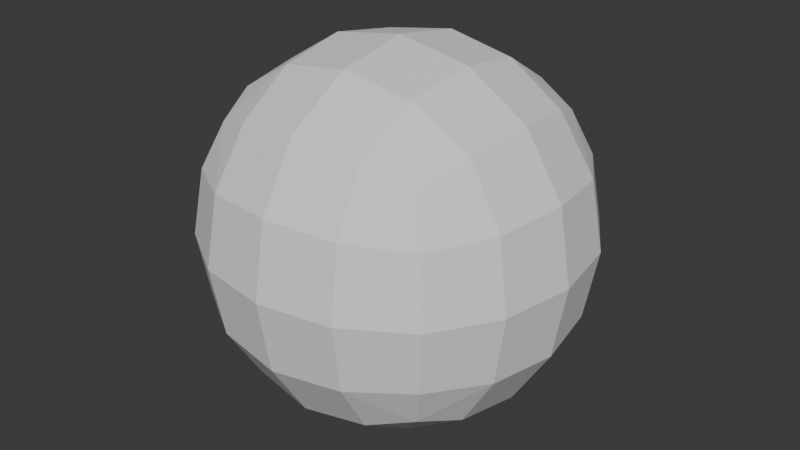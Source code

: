 # Source: Ball.blend  (saved by Blender 5.1.30; exported with 4.5.12 LTS)
import bpy
from mathutils import Matrix  # noqa: F401  (used for matrix-valued properties, if any)

bpy.ops.wm.read_factory_settings(use_empty=True)
scene = bpy.context.scene
scene.name = 'Scene'

# ---- collections
col_collection = bpy.data.collections.new('Collection'); scene.collection.children.link(col_collection)

# ---- materials (node trees are filled in below, after node groups)
mat_material_001 = bpy.data.materials.new('Material.001')
mat_material_002 = bpy.data.materials.new('Material.002')

# ---- material node trees
mat_material_001.use_nodes = True; mat_material_001.node_tree.nodes.clear()
_N = mat_material_001.node_tree.nodes; _L = mat_material_001.node_tree.links
n0 = _N.new('ShaderNodeBsdfPrincipled'); n0.name = 'Principled BSDF'; n0.location = (-200, 100)
n0.inputs[0].default_value = (0.5863, 0.8, 0.007463, 1.0)
n0.inputs[2].default_value = 1.0
n1 = _N.new('ShaderNodeOutputMaterial'); n1.name = 'Material Output'; n1.location = (200, 100)
_L.new(n0.outputs[0], n1.inputs[0])
n1.is_active_output = True
mat_material_002.use_nodes = True; mat_material_002.node_tree.nodes.clear()
_N = mat_material_002.node_tree.nodes; _L = mat_material_002.node_tree.links
n0 = _N.new('ShaderNodeBsdfPrincipled'); n0.name = 'Principled BSDF'; n0.location = (-200, 100)
n0.inputs[2].default_value = 1.0
n1 = _N.new('ShaderNodeOutputMaterial'); n1.name = 'Material Output'; n1.location = (200, 100)
_L.new(n0.outputs[0], n1.inputs[0])
n1.is_active_output = True

# ---- world
world_world = bpy.data.worlds.new('World'); scene.world = world_world
world_world.use_nodes = True; world_world.node_tree.nodes.clear()
_N = world_world.node_tree.nodes; _L = world_world.node_tree.links
n0 = _N.new('ShaderNodeOutputWorld'); n0.name = 'World Output'; n0.location = (200, 100)
n1 = _N.new('ShaderNodeBackground'); n1.name = 'Background'; n1.location = (-200, 100)
n1.inputs[0].default_value = (0.05088, 0.05088, 0.05088, 1.0)
_L.new(n1.outputs[0], n0.inputs[0])
n0.is_active_output = True
world_world.color = (0.05088, 0.05088, 0.05088)
world_world.sun_shadow_jitter_overblur = 0.0

# ---- meshes
me_cube_001 = bpy.data.meshes.new('Cube.001')
me_cube_001.from_pydata([(-1.0, -1.0, -1.0), (-1.0, -1.0, 1.0), (-1.0, 1.0, -1.0), (-1.0, 1.0, 1.0), (1.0, -1.0, -1.0), (1.0, -1.0, 1.0), (1.0, 1.0, -1.0), (1.0, 1.0, 1.0)], [], [(0, 1, 3, 2), (2, 3, 7, 6), (6, 7, 5, 4), (4, 5, 1, 0), (2, 6, 4, 0), (7, 3, 1, 5)])
_uv = me_cube_001.uv_layers.new(name='UVMap')
_uv.uv.foreach_set('vector', [0.25, 8.659e-05, 0.5, 8.659e-05, 0.5, 0.25, 0.25, 0.25, 0.25, 0.25, 0.5, 0.25, 0.5, 0.5, 0.25, 0.5, 0.25, 0.5, 0.5, 0.5, 0.5, 0.75, 0.25, 0.75, 0.25, 0.75, 0.5, 0.75, 0.5, 0.9999, 0.25, 0.9999, 8.659e-05, 0.5, 0.25, 0.5, 0.25, 0.75, 8.659e-05, 0.75, 0.5, 0.5, 0.75, 0.5, 0.75, 0.75, 0.5, 0.75])
me_cube_001.update()
me_icosphere_001 = bpy.data.meshes.new('Icosphere.001')
me_icosphere_001.from_pydata([(0.001842, -0.0006545, -0.09837), (-0.02634, -0.08433, -0.05185), (-0.02634, 0.0849, -0.05387), (0.0244, -0.07996, 0.06987), (0.0244, 0.0814, 0.06849), (0.0, 0.0, 0.1007), (-0.01411, -0.05101, -0.08577), (0.04285, -0.03113, -0.087), (0.02455, -0.07918, -0.06625), (0.04285, 0.03113, -0.087), (-0.01615, 0.05038, -0.08722), (0.02455, 0.07828, -0.06745), (-0.02153, -0.08136, 0.06469), (-0.02153, 0.08241, 0.05904), (0.01637, -0.05038, 0.08706), (0.01637, 0.05038, 0.08706), (-0.02699, -0.0881, -0.03901), (-0.02699, 0.08855, -0.03947), (0.0244, -0.08373, 0.05985), (0.0244, 0.08283, 0.05831), (0.02455, -0.08151, -0.05932), (0.02455, 0.08151, -0.05932), (0.0, -0.09817, 3.084e-05), (-0.05487, -0.08166, 0.0001131), (-0.05487, 0.08151, 0.0001131), (0.0, 0.09537, 3.084e-05), (-0.02541, -0.0842, 0.05155), (-0.02541, 0.08465, 0.04712), (0.0729, -0.05297, -0.05031), (0.0729, 0.05297, -0.05031), (0.08365, -4.33e-10, 0.05312), (0.08209, -7.037e-11, -0.05676), (0.06934, -0.05038, 0.05732), (0.06934, 0.05038, 0.05732), (0.05297, 0.0, 0.08706), (0.0729, -0.05297, -0.04091), (0.0729, 0.05297, -0.04091), (0.09011, 0.0, 0.04097), (0.0864, -1.426e-10, -0.04708), (0.09582, -0.03113, 3.084e-05), (0.09582, 0.03113, 3.084e-05), (0.05922, -0.08166, 3.084e-05), (0.05922, 0.08151, 3.084e-05), (0.06934, -0.05038, 0.04816), (0.06934, 0.05038, 0.04816), (-0.01025, -2.025e-11, -0.1005), (-0.0362, -0.08433, -0.05124), (-0.0966, 1.202e-10, -0.05088), (-0.0362, 0.0849, -0.05325), (-0.07571, -0.05115, 0.05648), (-0.07783, 0.05128, 0.0538), (-0.01008, 0.0, 0.1007), (-0.02786, -0.0501, -0.08609), (-0.06304, -9.676e-11, -0.08635), (-0.07146, -0.04212, -0.06446), (-0.02634, 0.05038, -0.0868), (-0.07137, 0.04455, -0.06139), (-0.03462, -0.08028, 0.06466), (-0.08654, -0.0001495, 0.05752), (-0.03462, 0.08241, 0.05883), (0.006292, -0.05038, 0.08706), (-0.05293, -0.03113, 0.08706), (-0.05293, 0.03113, 0.08706), (0.006292, 0.05038, 0.08706), (-0.03943, -0.0881, -0.03881), (-0.1002, 0.0, -0.04091), (-0.03943, 0.08855, -0.03927), (-0.08358, -0.05297, 0.04021), (-0.08359, 0.05293, 0.04035), (-0.07941, -0.05038, -0.0481), (-0.07941, 0.05038, -0.0481), (-0.1055, -0.03093, 3.084e-05), (-0.06852, -0.08166, 3.084e-05), (-0.06852, 0.08151, 3.084e-05), (-0.1059, 0.03113, 3.084e-05), (-0.03828, -0.0842, 0.05295), (-0.09488, -0.0001495, 0.04312), (-0.03828, 0.08465, 0.04851)], [], [(0, 7, 6), (0, 10, 9), (4, 13, 15), (12, 3, 14), (9, 10, 11), (10, 2, 11), (6, 8, 1), (6, 7, 8), (16, 20, 22), (16, 22, 23), (17, 24, 25), (25, 27, 19), (25, 24, 27), (23, 22, 26), (22, 18, 26), (21, 17, 25), (28, 7, 31), (3, 32, 14), (30, 33, 34), (34, 15, 5), (34, 33, 15), (33, 4, 15), (14, 34, 5), (14, 32, 34), (32, 30, 34), (9, 11, 29), (31, 9, 29), (31, 7, 9), (7, 0, 9), (7, 28, 8), (35, 38, 39), (36, 21, 42), (35, 39, 41), (36, 42, 40), (40, 44, 37), (40, 42, 44), (42, 19, 44), (41, 43, 18), (41, 39, 43), (39, 37, 43), (42, 25, 19), (42, 21, 25), (22, 41, 18), (22, 20, 41), (20, 35, 41), (39, 40, 37), (39, 38, 40), (38, 36, 40), (45, 52, 53), (45, 53, 55), (49, 57, 61), (50, 58, 62), (63, 62, 51), (63, 59, 62), (59, 50, 62), (62, 61, 51), (62, 58, 61), (58, 49, 61), (61, 60, 51), (61, 57, 60), (55, 56, 48), (55, 53, 56), (53, 47, 56), (53, 54, 47), (53, 52, 54), (52, 46, 54), (65, 69, 71), (66, 70, 73), (65, 71, 74), (73, 68, 77), (74, 76, 68), (74, 71, 76), (71, 67, 76), (72, 75, 67), (73, 74, 68), (73, 70, 74), (70, 65, 74), (71, 72, 67), (71, 69, 72), (69, 64, 72), (48, 56, 70, 66), (56, 47, 65, 70), (47, 54, 69, 65), (54, 46, 64, 69), (59, 77, 68, 50), (50, 68, 76, 58), (58, 76, 67, 49), (49, 67, 75, 57), (6, 1, 46, 52), (0, 6, 52, 45), (0, 45, 55, 10), (10, 55, 48, 2), (13, 59, 63, 15), (15, 63, 51, 5), (14, 5, 51, 60), (12, 14, 60, 57), (11, 2, 17, 21), (1, 8, 20, 16), (12, 26, 18, 3), (4, 19, 27, 13), (28, 31, 38, 35), (31, 29, 36, 38), (29, 11, 21, 36), (8, 28, 35, 20), (3, 18, 43, 32), (32, 43, 37, 30), (30, 37, 44, 33), (33, 44, 19, 4), (26, 12, 57, 75), (26, 75, 72, 23), (23, 72, 64, 16), (16, 64, 46, 1), (17, 2, 48, 66), (17, 66, 73, 24), (24, 73, 77, 27), (27, 77, 59, 13)])
me_icosphere_001.polygons.foreach_set('material_index', [0, 0, 0, 0, 0, 0, 0, 0, 0, 0, 0, 0, 0, 0, 0, 0, 0, 0, 0, 0, 0, 0, 0, 0, 0, 0, 0, 0, 0, 0, 0, 0, 0, 0, 0, 0, 0, 0, 0, 0, 0, 0, 0, 0, 0, 0, 0, 0, 0, 0, 0, 0, 0, 0, 0, 0, 0, 0, 0, 0, 0, 0, 0, 0, 0, 0, 0, 0, 0, 0, 0, 0, 0, 0, 0, 0, 0, 0, 0, 0, 0, 0, 0, 0, 0, 0, 0, 0, 0, 0, 0, 0, 0, 0, 0, 0, 1, 1, 1, 1, 1, 1, 1, 1, 1, 1, 1, 1, 1, 1, 1, 1, 1, 1, 1, 1])
_uv = me_icosphere_001.uv_layers.new(name='UVMap')
_uv.uv.foreach_set('vector', [0.4784, 7.689e-05, 0.5912, 0.237, 0.45, 0.1211, 0.5912, 0.7098, 0.4783, 0.6681, 0.5607, 0.5679, 0.4723, 0.6447, 0.5646, 0.6012, 0.5878, 0.9999, 0.3722, 0.3363, 0.3023, 0.4107, 9.758e-05, 0.1911, 0.4175, 0.5239, 0.4451, 0.5144, 0.4404, 0.5467, 0.4451, 0.5144, 0.4691, 0.5318, 0.4404, 0.5467, 0.4179, 0.4766, 0.3858, 0.4713, 0.4087, 0.4485, 0.4179, 0.4766, 0.4007, 0.5003, 0.3858, 0.4713, 0.4087, 0.4485, 0.3858, 0.4713, 0.3728, 0.4274, 0.4087, 0.4485, 0.3728, 0.4274, 0.4254, 0.4103, 0.4691, 0.5318, 0.5107, 0.5278, 0.4781, 0.5726, 0.4781, 0.5726, 0.5646, 0.6012, 0.4723, 0.6447, 0.4781, 0.5726, 0.5107, 0.5278, 0.5646, 0.6012, 0.4254, 0.4103, 0.3728, 0.4274, 0.3722, 0.3363, 0.3728, 0.4274, 0.3023, 0.4107, 0.3722, 0.3363, 0.4404, 0.5467, 0.4691, 0.5318, 0.4781, 0.5726, 0.3712, 0.5002, 0.4007, 0.5003, 0.3857, 0.529, 0.3023, 0.4107, 0.2532, 0.5001, 9.758e-05, 0.1911, 0.3023, 0.5895, 0.3722, 0.6638, 9.753e-05, 0.8091, 0.1582, 0.4445, 0.09837, 0.5408, 0.03385, 0.4345, 9.753e-05, 0.8091, 0.3722, 0.6638, 0.5878, 0.9999, 0.3722, 0.6638, 0.4723, 0.6447, 0.5878, 0.9999, 0.1283, 0.36, 0.1582, 0.4445, 0.03385, 0.4345, 9.758e-05, 0.1911, 0.2532, 0.5001, 9.753e-05, 0.8091, 0.2532, 0.5001, 0.3023, 0.5895, 9.753e-05, 0.8091, 0.4175, 0.5239, 0.4404, 0.5467, 0.4085, 0.5517, 0.3857, 0.529, 0.4175, 0.5239, 0.4085, 0.5517, 0.3857, 0.529, 0.4007, 0.5003, 0.4175, 0.5239, 0.5912, 0.237, 0.5912, 0.7098, 0.5607, 0.5679, 0.4007, 0.5003, 0.3712, 0.5002, 0.3858, 0.4713, 0.3712, 0.5002, 0.3857, 0.529, 0.34, 0.5278, 0.4085, 0.5517, 0.4404, 0.5467, 0.4252, 0.5899, 0.3712, 0.5002, 0.34, 0.5278, 0.34, 0.4725, 0.4085, 0.5517, 0.4252, 0.5899, 0.3726, 0.5728, 0.3726, 0.5728, 0.3722, 0.6638, 0.3023, 0.5895, 0.3726, 0.5728, 0.4252, 0.5899, 0.3722, 0.6638, 0.4252, 0.5899, 0.4723, 0.6447, 0.3722, 0.6638, 0.34, 0.4725, 0.2532, 0.5001, 0.3023, 0.4107, 0.34, 0.4725, 0.34, 0.5278, 0.2532, 0.5001, 0.34, 0.5278, 0.3023, 0.5895, 0.2532, 0.5001, 0.4252, 0.5899, 0.4781, 0.5726, 0.4723, 0.6447, 0.4252, 0.5899, 0.4404, 0.5467, 0.4781, 0.5726, 0.3728, 0.4274, 0.34, 0.4725, 0.3023, 0.4107, 0.3728, 0.4274, 0.3858, 0.4713, 0.34, 0.4725, 0.3858, 0.4713, 0.3712, 0.5002, 0.34, 0.4725, 0.34, 0.5278, 0.3726, 0.5728, 0.3023, 0.5895, 0.34, 0.5278, 0.3857, 0.529, 0.3726, 0.5728, 0.3857, 0.529, 0.4085, 0.5517, 0.3726, 0.5728, 0.4784, 7.689e-05, 0.45, 0.1211, 0.3633, 0.04808, 0.5912, 0.7098, 0.4761, 0.7578, 0.4783, 0.6681, 0.4724, 0.3554, 0.3722, 0.3363, 0.5878, 9.743e-05, 0.5775, 0.5, 0.5647, 0.3988, 0.9509, 0.5001, 0.09837, 0.5408, 7.688e-05, 0.6948, 0.03385, 0.4345, 0.5878, 0.9999, 0.5646, 0.6012, 0.9509, 0.5001, 0.5646, 0.6012, 0.5775, 0.5, 0.9509, 0.5001, 7.688e-05, 0.6948, 0.01891, 0.2902, 0.03385, 0.4345, 0.9509, 0.5001, 0.5647, 0.3988, 0.5878, 9.743e-05, 0.5647, 0.3988, 0.4724, 0.3554, 0.5878, 9.743e-05, 0.01891, 0.2902, 0.1283, 0.36, 0.03385, 0.4345, 0.5878, 9.743e-05, 0.3722, 0.3363, 9.758e-05, 0.1911, 0.4451, 0.5144, 0.4743, 0.4999, 0.4691, 0.5318, 0.4451, 0.5144, 0.4456, 0.4852, 0.4743, 0.4999, 0.4456, 0.4852, 0.4693, 0.4681, 0.4743, 0.4999, 0.4456, 0.4852, 0.4407, 0.4534, 0.4693, 0.4681, 0.4456, 0.4852, 0.4179, 0.4766, 0.4407, 0.4534, 0.4179, 0.4766, 0.4087, 0.4485, 0.4407, 0.4534, 0.4693, 0.4681, 0.4407, 0.4534, 0.4783, 0.4274, 0.4691, 0.5318, 0.4743, 0.4999, 0.5107, 0.5278, 0.4693, 0.4681, 0.4783, 0.4274, 0.5107, 0.4721, 0.5107, 0.5278, 0.5775, 0.5, 0.5646, 0.6012, 0.5107, 0.4721, 0.5647, 0.3988, 0.5775, 0.5, 0.5107, 0.4721, 0.4783, 0.4274, 0.5647, 0.3988, 0.4783, 0.4274, 0.4724, 0.3554, 0.5647, 0.3988, 0.4254, 0.4103, 0.3722, 0.3363, 0.4724, 0.3554, 0.5107, 0.5278, 0.5107, 0.4721, 0.5775, 0.5, 0.5107, 0.5278, 0.4743, 0.4999, 0.5107, 0.4721, 0.4743, 0.4999, 0.4693, 0.4681, 0.5107, 0.4721, 0.4783, 0.4274, 0.4254, 0.4103, 0.4724, 0.3554, 0.4783, 0.4274, 0.4407, 0.4534, 0.4254, 0.4103, 0.4407, 0.4534, 0.4087, 0.4485, 0.4254, 0.4103, 0.4691, 0.5318, 0.4743, 0.4999, 0.4743, 0.4999, 0.4691, 0.5318, 0.4743, 0.4999, 0.4693, 0.4681, 0.4693, 0.4681, 0.4743, 0.4999, 0.4693, 0.4681, 0.4407, 0.4534, 0.4407, 0.4534, 0.4693, 0.4681, 0.4407, 0.4534, 0.4087, 0.4485, 0.4087, 0.4485, 0.4407, 0.4534, 0.5646, 0.6012, 0.5646, 0.6012, 0.5775, 0.5, 0.5775, 0.5, 0.5775, 0.5, 0.5775, 0.5, 0.5647, 0.3988, 0.5647, 0.3988, 0.5647, 0.3988, 0.5647, 0.3988, 0.4724, 0.3554, 0.4724, 0.3554, 0.4724, 0.3554, 0.4724, 0.3554, 0.3722, 0.3363, 0.3722, 0.3363, 0.4179, 0.4766, 0.4087, 0.4485, 0.4087, 0.4485, 0.4179, 0.4766, 0.4784, 7.689e-05, 0.4179, 0.4766, 0.45, 0.1211, 0.4784, 7.689e-05, 0.4784, 7.689e-05, 0.4784, 7.689e-05, 0.4783, 0.6681, 0.4783, 0.6681, 0.4783, 0.6681, 0.4783, 0.6681, 0.4691, 0.5318, 0.4691, 0.5318, 0.5646, 0.6012, 0.5646, 0.6012, 0.5878, 0.9999, 0.5878, 0.9999, 0.5878, 0.9999, 0.5878, 0.9999, 0.03385, 0.4345, 0.03385, 0.4345, 0.1283, 0.36, 0.03385, 0.4345, 0.03385, 0.4345, 0.1283, 0.36, 0.3722, 0.3363, 0.1283, 0.36, 9.758e-05, 0.1911, 0.3722, 0.3363, 0.4404, 0.5467, 0.4691, 0.5318, 0.4691, 0.5318, 0.4404, 0.5467, 0.4087, 0.4485, 0.3858, 0.4713, 0.3858, 0.4713, 0.4087, 0.4485, 0.3722, 0.3363, 0.3722, 0.3363, 0.3023, 0.4107, 0.3023, 0.4107, 0.4723, 0.6447, 0.4723, 0.6447, 0.5646, 0.6012, 0.5646, 0.6012, 0.3712, 0.5002, 0.3857, 0.529, 0.3857, 0.529, 0.3712, 0.5002, 0.3857, 0.529, 0.4085, 0.5517, 0.4085, 0.5517, 0.3857, 0.529, 0.4085, 0.5517, 0.4404, 0.5467, 0.4404, 0.5467, 0.4085, 0.5517, 0.3858, 0.4713, 0.3712, 0.5002, 0.3712, 0.5002, 0.3858, 0.4713, 0.3023, 0.4107, 0.3023, 0.4107, 0.2532, 0.5001, 0.2532, 0.5001, 0.2532, 0.5001, 0.2532, 0.5001, 0.3023, 0.5895, 0.3023, 0.5895, 0.3023, 0.5895, 0.3023, 0.5895, 0.3722, 0.6638, 0.3722, 0.6638, 0.3722, 0.6638, 0.3722, 0.6638, 0.4723, 0.6447, 0.4723, 0.6447, 0.3722, 0.3363, 0.3722, 0.3363, 0.3722, 0.3363, 0.3722, 0.3363, 0.3722, 0.3363, 0.3722, 0.3363, 0.4254, 0.4103, 0.4254, 0.4103, 0.4254, 0.4103, 0.4254, 0.4103, 0.4087, 0.4485, 0.4087, 0.4485, 0.4087, 0.4485, 0.4087, 0.4485, 0.4087, 0.4485, 0.4087, 0.4485, 0.4691, 0.5318, 0.4691, 0.5318, 0.4691, 0.5318, 0.4691, 0.5318, 0.4691, 0.5318, 0.4691, 0.5318, 0.5107, 0.5278, 0.5107, 0.5278, 0.5107, 0.5278, 0.5107, 0.5278, 0.5646, 0.6012, 0.5646, 0.6012, 0.5646, 0.6012, 0.5646, 0.6012, 0.5646, 0.6012, 0.5646, 0.6012])
me_icosphere_001.materials.append(mat_material_001)
me_icosphere_001.materials.append(mat_material_002)
me_icosphere_001.update()
me_icosphere_004 = bpy.data.meshes.new('Icosphere.004')
me_icosphere_004.from_pydata([(0.001842, -0.0006545, -0.09837), (-0.02634, -0.08433, -0.05185), (-0.02634, 0.0849, -0.05387), (0.0244, -0.07996, 0.06987), (0.0244, 0.0814, 0.06849), (0.0, 0.0, 0.1007), (-0.01411, -0.05101, -0.08577), (0.04285, -0.03113, -0.087), (0.02455, -0.07918, -0.06625), (0.04285, 0.03113, -0.087), (-0.01615, 0.05038, -0.08722), (0.02455, 0.07828, -0.06745), (-0.02153, -0.08136, 0.06469), (-0.02153, 0.08241, 0.05904), (0.01637, -0.05038, 0.08706), (0.01637, 0.05038, 0.08706), (-0.02699, -0.0881, -0.03901), (-0.02699, 0.08855, -0.03947), (0.0244, -0.08373, 0.05985), (0.0244, 0.08283, 0.05831), (0.02455, -0.08151, -0.05932), (0.02455, 0.08151, -0.05932), (0.0, -0.09817, 3.084e-05), (-0.05487, -0.08166, 0.0001131), (-0.05487, 0.08151, 0.0001131), (0.0, 0.09537, 3.084e-05), (-0.02541, -0.0842, 0.05155), (-0.02541, 0.08465, 0.04712), (0.0729, -0.05297, -0.05031), (0.0729, 0.05297, -0.05031), (0.08365, -4.33e-10, 0.05312), (0.08209, -7.037e-11, -0.05676), (0.06934, -0.05038, 0.05732), (0.06934, 0.05038, 0.05732), (0.05297, 0.0, 0.08706), (0.0729, -0.05297, -0.04091), (0.0729, 0.05297, -0.04091), (0.09011, 0.0, 0.04097), (0.0864, -1.426e-10, -0.04708), (0.09582, -0.03113, 3.084e-05), (0.09582, 0.03113, 3.084e-05), (0.05922, -0.08166, 3.084e-05), (0.05922, 0.08151, 3.084e-05), (0.06934, -0.05038, 0.04816), (0.06934, 0.05038, 0.04816), (-0.01025, -2.025e-11, -0.1005), (-0.0362, -0.08433, -0.05124), (-0.0966, 1.202e-10, -0.05088), (-0.0362, 0.0849, -0.05325), (-0.07571, -0.05115, 0.05648), (-0.07783, 0.05128, 0.0538), (-0.01008, 0.0, 0.1007), (-0.02786, -0.0501, -0.08609), (-0.06304, -9.676e-11, -0.08635), (-0.07146, -0.04212, -0.06446), (-0.02634, 0.05038, -0.0868), (-0.07137, 0.04455, -0.06139), (-0.03462, -0.08028, 0.06466), (-0.08654, -0.0001495, 0.05752), (-0.03462, 0.08241, 0.05883), (0.006292, -0.05038, 0.08706), (-0.05293, -0.03113, 0.08706), (-0.05293, 0.03113, 0.08706), (0.006292, 0.05038, 0.08706), (-0.03943, -0.0881, -0.03881), (-0.1002, 0.0, -0.04091), (-0.03943, 0.08855, -0.03927), (-0.08358, -0.05297, 0.04021), (-0.08359, 0.05293, 0.04035), (-0.07941, -0.05038, -0.0481), (-0.07941, 0.05038, -0.0481), (-0.1055, -0.03093, 3.084e-05), (-0.06852, -0.08166, 3.084e-05), (-0.06852, 0.08151, 3.084e-05), (-0.1059, 0.03113, 3.084e-05), (-0.03828, -0.0842, 0.05295), (-0.09488, -0.0001495, 0.04312), (-0.03828, 0.08465, 0.04851)], [], [(0, 7, 6), (0, 10, 9), (4, 13, 15), (12, 3, 14), (9, 10, 11), (10, 2, 11), (6, 8, 1), (6, 7, 8), (16, 20, 22), (16, 22, 23), (17, 24, 25), (25, 27, 19), (25, 24, 27), (23, 22, 26), (22, 18, 26), (21, 17, 25), (28, 7, 31), (3, 32, 14), (30, 33, 34), (34, 15, 5), (34, 33, 15), (33, 4, 15), (14, 34, 5), (14, 32, 34), (32, 30, 34), (9, 11, 29), (31, 9, 29), (31, 7, 9), (7, 0, 9), (7, 28, 8), (35, 38, 39), (36, 21, 42), (35, 39, 41), (36, 42, 40), (40, 44, 37), (40, 42, 44), (42, 19, 44), (41, 43, 18), (41, 39, 43), (39, 37, 43), (42, 25, 19), (42, 21, 25), (22, 41, 18), (22, 20, 41), (20, 35, 41), (39, 40, 37), (39, 38, 40), (38, 36, 40), (45, 52, 53), (45, 53, 55), (49, 57, 61), (50, 58, 62), (63, 62, 51), (63, 59, 62), (59, 50, 62), (62, 61, 51), (62, 58, 61), (58, 49, 61), (61, 60, 51), (61, 57, 60), (55, 56, 48), (55, 53, 56), (53, 47, 56), (53, 54, 47), (53, 52, 54), (52, 46, 54), (65, 69, 71), (66, 70, 73), (65, 71, 74), (73, 68, 77), (74, 76, 68), (74, 71, 76), (71, 67, 76), (72, 75, 67), (73, 74, 68), (73, 70, 74), (70, 65, 74), (71, 72, 67), (71, 69, 72), (69, 64, 72), (48, 56, 70, 66), (56, 47, 65, 70), (47, 54, 69, 65), (54, 46, 64, 69), (59, 77, 68, 50), (50, 68, 76, 58), (58, 76, 67, 49), (49, 67, 75, 57), (6, 1, 46, 52), (0, 6, 52, 45), (0, 45, 55, 10), (10, 55, 48, 2), (13, 59, 63, 15), (15, 63, 51, 5), (14, 5, 51, 60), (12, 14, 60, 57), (11, 2, 17, 21), (1, 8, 20, 16), (12, 26, 18, 3), (4, 19, 27, 13), (28, 31, 38, 35), (31, 29, 36, 38), (29, 11, 21, 36), (8, 28, 35, 20), (3, 18, 43, 32), (32, 43, 37, 30), (30, 37, 44, 33), (33, 44, 19, 4), (26, 12, 57, 75), (26, 75, 72, 23), (23, 72, 64, 16), (16, 64, 46, 1), (17, 2, 48, 66), (17, 66, 73, 24), (24, 73, 77, 27), (27, 77, 59, 13)])
me_icosphere_004.polygons.foreach_set('use_smooth', [True] * 116)
me_icosphere_004.polygons.foreach_set('material_index', [0, 0, 0, 0, 0, 0, 0, 0, 0, 0, 0, 0, 0, 0, 0, 0, 0, 0, 0, 0, 0, 0, 0, 0, 0, 0, 0, 0, 0, 0, 0, 0, 0, 0, 0, 0, 0, 0, 0, 0, 0, 0, 0, 0, 0, 0, 0, 0, 0, 0, 0, 0, 0, 0, 0, 0, 0, 0, 0, 0, 0, 0, 0, 0, 0, 0, 0, 0, 0, 0, 0, 0, 0, 0, 0, 0, 0, 0, 0, 0, 0, 0, 0, 0, 0, 0, 0, 0, 0, 0, 0, 0, 0, 0, 0, 0, 1, 1, 1, 1, 1, 1, 1, 1, 1, 1, 1, 1, 1, 1, 1, 1, 1, 1, 1, 1])
_uv = me_icosphere_004.uv_layers.new(name='UVMap')
_uv.uv.foreach_set('vector', [0.4784, 7.689e-05, 0.5912, 0.237, 0.45, 0.1211, 0.5912, 0.7098, 0.4783, 0.6681, 0.5607, 0.5679, 0.4723, 0.6447, 0.5646, 0.6012, 0.5878, 0.9999, 0.3722, 0.3363, 0.3023, 0.4107, 9.758e-05, 0.1911, 0.4175, 0.5239, 0.4451, 0.5144, 0.4404, 0.5467, 0.4451, 0.5144, 0.4691, 0.5318, 0.4404, 0.5467, 0.4179, 0.4766, 0.3858, 0.4713, 0.4087, 0.4485, 0.4179, 0.4766, 0.4007, 0.5003, 0.3858, 0.4713, 0.4087, 0.4485, 0.3858, 0.4713, 0.3728, 0.4274, 0.4087, 0.4485, 0.3728, 0.4274, 0.4254, 0.4103, 0.4691, 0.5318, 0.5107, 0.5278, 0.4781, 0.5726, 0.4781, 0.5726, 0.5646, 0.6012, 0.4723, 0.6447, 0.4781, 0.5726, 0.5107, 0.5278, 0.5646, 0.6012, 0.4254, 0.4103, 0.3728, 0.4274, 0.3722, 0.3363, 0.3728, 0.4274, 0.3023, 0.4107, 0.3722, 0.3363, 0.4404, 0.5467, 0.4691, 0.5318, 0.4781, 0.5726, 0.3712, 0.5002, 0.4007, 0.5003, 0.3857, 0.529, 0.3023, 0.4107, 0.2532, 0.5001, 9.758e-05, 0.1911, 0.3023, 0.5895, 0.3722, 0.6638, 9.753e-05, 0.8091, 0.1582, 0.4445, 0.09837, 0.5408, 0.03385, 0.4345, 9.753e-05, 0.8091, 0.3722, 0.6638, 0.5878, 0.9999, 0.3722, 0.6638, 0.4723, 0.6447, 0.5878, 0.9999, 0.1283, 0.36, 0.1582, 0.4445, 0.03385, 0.4345, 9.758e-05, 0.1911, 0.2532, 0.5001, 9.753e-05, 0.8091, 0.2532, 0.5001, 0.3023, 0.5895, 9.753e-05, 0.8091, 0.4175, 0.5239, 0.4404, 0.5467, 0.4085, 0.5517, 0.3857, 0.529, 0.4175, 0.5239, 0.4085, 0.5517, 0.3857, 0.529, 0.4007, 0.5003, 0.4175, 0.5239, 0.5912, 0.237, 0.5912, 0.7098, 0.5607, 0.5679, 0.4007, 0.5003, 0.3712, 0.5002, 0.3858, 0.4713, 0.3712, 0.5002, 0.3857, 0.529, 0.34, 0.5278, 0.4085, 0.5517, 0.4404, 0.5467, 0.4252, 0.5899, 0.3712, 0.5002, 0.34, 0.5278, 0.34, 0.4725, 0.4085, 0.5517, 0.4252, 0.5899, 0.3726, 0.5728, 0.3726, 0.5728, 0.3722, 0.6638, 0.3023, 0.5895, 0.3726, 0.5728, 0.4252, 0.5899, 0.3722, 0.6638, 0.4252, 0.5899, 0.4723, 0.6447, 0.3722, 0.6638, 0.34, 0.4725, 0.2532, 0.5001, 0.3023, 0.4107, 0.34, 0.4725, 0.34, 0.5278, 0.2532, 0.5001, 0.34, 0.5278, 0.3023, 0.5895, 0.2532, 0.5001, 0.4252, 0.5899, 0.4781, 0.5726, 0.4723, 0.6447, 0.4252, 0.5899, 0.4404, 0.5467, 0.4781, 0.5726, 0.3728, 0.4274, 0.34, 0.4725, 0.3023, 0.4107, 0.3728, 0.4274, 0.3858, 0.4713, 0.34, 0.4725, 0.3858, 0.4713, 0.3712, 0.5002, 0.34, 0.4725, 0.34, 0.5278, 0.3726, 0.5728, 0.3023, 0.5895, 0.34, 0.5278, 0.3857, 0.529, 0.3726, 0.5728, 0.3857, 0.529, 0.4085, 0.5517, 0.3726, 0.5728, 0.4784, 7.689e-05, 0.45, 0.1211, 0.3633, 0.04808, 0.5912, 0.7098, 0.4761, 0.7578, 0.4783, 0.6681, 0.4724, 0.3554, 0.3722, 0.3363, 0.5878, 9.743e-05, 0.5775, 0.5, 0.5647, 0.3988, 0.9509, 0.5001, 0.09837, 0.5408, 7.688e-05, 0.6948, 0.03385, 0.4345, 0.5878, 0.9999, 0.5646, 0.6012, 0.9509, 0.5001, 0.5646, 0.6012, 0.5775, 0.5, 0.9509, 0.5001, 7.688e-05, 0.6948, 0.01891, 0.2902, 0.03385, 0.4345, 0.9509, 0.5001, 0.5647, 0.3988, 0.5878, 9.743e-05, 0.5647, 0.3988, 0.4724, 0.3554, 0.5878, 9.743e-05, 0.01891, 0.2902, 0.1283, 0.36, 0.03385, 0.4345, 0.5878, 9.743e-05, 0.3722, 0.3363, 9.758e-05, 0.1911, 0.4451, 0.5144, 0.4743, 0.4999, 0.4691, 0.5318, 0.4451, 0.5144, 0.4456, 0.4852, 0.4743, 0.4999, 0.4456, 0.4852, 0.4693, 0.4681, 0.4743, 0.4999, 0.4456, 0.4852, 0.4407, 0.4534, 0.4693, 0.4681, 0.4456, 0.4852, 0.4179, 0.4766, 0.4407, 0.4534, 0.4179, 0.4766, 0.4087, 0.4485, 0.4407, 0.4534, 0.4693, 0.4681, 0.4407, 0.4534, 0.4783, 0.4274, 0.4691, 0.5318, 0.4743, 0.4999, 0.5107, 0.5278, 0.4693, 0.4681, 0.4783, 0.4274, 0.5107, 0.4721, 0.5107, 0.5278, 0.5775, 0.5, 0.5646, 0.6012, 0.5107, 0.4721, 0.5647, 0.3988, 0.5775, 0.5, 0.5107, 0.4721, 0.4783, 0.4274, 0.5647, 0.3988, 0.4783, 0.4274, 0.4724, 0.3554, 0.5647, 0.3988, 0.4254, 0.4103, 0.3722, 0.3363, 0.4724, 0.3554, 0.5107, 0.5278, 0.5107, 0.4721, 0.5775, 0.5, 0.5107, 0.5278, 0.4743, 0.4999, 0.5107, 0.4721, 0.4743, 0.4999, 0.4693, 0.4681, 0.5107, 0.4721, 0.4783, 0.4274, 0.4254, 0.4103, 0.4724, 0.3554, 0.4783, 0.4274, 0.4407, 0.4534, 0.4254, 0.4103, 0.4407, 0.4534, 0.4087, 0.4485, 0.4254, 0.4103, 0.4691, 0.5318, 0.4743, 0.4999, 0.4743, 0.4999, 0.4691, 0.5318, 0.4743, 0.4999, 0.4693, 0.4681, 0.4693, 0.4681, 0.4743, 0.4999, 0.4693, 0.4681, 0.4407, 0.4534, 0.4407, 0.4534, 0.4693, 0.4681, 0.4407, 0.4534, 0.4087, 0.4485, 0.4087, 0.4485, 0.4407, 0.4534, 0.5646, 0.6012, 0.5646, 0.6012, 0.5775, 0.5, 0.5775, 0.5, 0.5775, 0.5, 0.5775, 0.5, 0.5647, 0.3988, 0.5647, 0.3988, 0.5647, 0.3988, 0.5647, 0.3988, 0.4724, 0.3554, 0.4724, 0.3554, 0.4724, 0.3554, 0.4724, 0.3554, 0.3722, 0.3363, 0.3722, 0.3363, 0.4179, 0.4766, 0.4087, 0.4485, 0.4087, 0.4485, 0.4179, 0.4766, 0.4784, 7.689e-05, 0.4179, 0.4766, 0.45, 0.1211, 0.4784, 7.689e-05, 0.4784, 7.689e-05, 0.4784, 7.689e-05, 0.4783, 0.6681, 0.4783, 0.6681, 0.4783, 0.6681, 0.4783, 0.6681, 0.4691, 0.5318, 0.4691, 0.5318, 0.5646, 0.6012, 0.5646, 0.6012, 0.5878, 0.9999, 0.5878, 0.9999, 0.5878, 0.9999, 0.5878, 0.9999, 0.03385, 0.4345, 0.03385, 0.4345, 0.1283, 0.36, 0.03385, 0.4345, 0.03385, 0.4345, 0.1283, 0.36, 0.3722, 0.3363, 0.1283, 0.36, 9.758e-05, 0.1911, 0.3722, 0.3363, 0.4404, 0.5467, 0.4691, 0.5318, 0.4691, 0.5318, 0.4404, 0.5467, 0.4087, 0.4485, 0.3858, 0.4713, 0.3858, 0.4713, 0.4087, 0.4485, 0.3722, 0.3363, 0.3722, 0.3363, 0.3023, 0.4107, 0.3023, 0.4107, 0.4723, 0.6447, 0.4723, 0.6447, 0.5646, 0.6012, 0.5646, 0.6012, 0.3712, 0.5002, 0.3857, 0.529, 0.3857, 0.529, 0.3712, 0.5002, 0.3857, 0.529, 0.4085, 0.5517, 0.4085, 0.5517, 0.3857, 0.529, 0.4085, 0.5517, 0.4404, 0.5467, 0.4404, 0.5467, 0.4085, 0.5517, 0.3858, 0.4713, 0.3712, 0.5002, 0.3712, 0.5002, 0.3858, 0.4713, 0.3023, 0.4107, 0.3023, 0.4107, 0.2532, 0.5001, 0.2532, 0.5001, 0.2532, 0.5001, 0.2532, 0.5001, 0.3023, 0.5895, 0.3023, 0.5895, 0.3023, 0.5895, 0.3023, 0.5895, 0.3722, 0.6638, 0.3722, 0.6638, 0.3722, 0.6638, 0.3722, 0.6638, 0.4723, 0.6447, 0.4723, 0.6447, 0.3722, 0.3363, 0.3722, 0.3363, 0.3722, 0.3363, 0.3722, 0.3363, 0.3722, 0.3363, 0.3722, 0.3363, 0.4254, 0.4103, 0.4254, 0.4103, 0.4254, 0.4103, 0.4254, 0.4103, 0.4087, 0.4485, 0.4087, 0.4485, 0.4087, 0.4485, 0.4087, 0.4485, 0.4087, 0.4485, 0.4087, 0.4485, 0.4691, 0.5318, 0.4691, 0.5318, 0.4691, 0.5318, 0.4691, 0.5318, 0.4691, 0.5318, 0.4691, 0.5318, 0.5107, 0.5278, 0.5107, 0.5278, 0.5107, 0.5278, 0.5107, 0.5278, 0.5646, 0.6012, 0.5646, 0.6012, 0.5646, 0.6012, 0.5646, 0.6012, 0.5646, 0.6012, 0.5646, 0.6012])
me_icosphere_004.materials.append(mat_material_001)
me_icosphere_004.materials.append(mat_material_002)
me_icosphere_004.update()

# ---- objects
ob_cube = bpy.data.objects.new('Cube', me_cube_001)
ob_ball = bpy.data.objects.new('Ball', me_icosphere_001)
ob_balloutline = bpy.data.objects.new('BallOutline', me_icosphere_004)

# ---- transforms, parenting, visibility, modifiers, constraints
ob_cube.location = (0.0, 0.0, 0.0)
_m = ob_cube.modifiers.new('Subdivision', 'SUBSURF')
_m = ob_cube.modifiers.new('Triangulate', 'TRIANGULATE')
ob_ball.location = (0.0, 0.0, 0.0)
_m = ob_ball.modifiers.new('Triangulate', 'TRIANGULATE')
ob_balloutline.location = (0.0, 0.0, 0.0)
_m = ob_balloutline.modifiers.new('Triangulate', 'TRIANGULATE')

# ---- collection membership
col_collection.objects.link(ob_cube)
col_collection.objects.link(ob_ball)
col_collection.objects.link(ob_balloutline)

# ---- scene / render settings (as saved in the file)
scene.frame_start = 1; scene.frame_end = 250; scene.frame_set(1)
scene.render.engine = 'BLENDER_EEVEE_NEXT'
scene.render.bake_bias = 0.0
scene.render.bake_samples = 0
scene.cycles.sampling_pattern = 'TABULATED_SOBOL'
scene.eevee.use_volume_custom_range = False
bpy.context.view_layer.update()

# ---- added for rendering (the .blend has no active camera and no usable light): camera, sun
cam_auto = bpy.data.cameras.new('AutoCamera')
cam_auto.lens = 50.0
cam_auto.sensor_width = 36.0
cam_auto.clip_end = 1000.0
ob_auto_camera = bpy.data.objects.new('AutoCamera', cam_auto)
scene.collection.objects.link(ob_auto_camera)
ob_auto_camera.location = (2.69068, -3.22881, 2.15254)
ob_auto_camera.rotation_euler = (1.09748, -7.21219e-08, 0.694738)
scene.camera = ob_auto_camera
light_auto_sun = bpy.data.lights.new('AutoSun', 'SUN')
light_auto_sun.energy = 3.0
light_auto_sun.angle = 0.0523599
ob_auto_sun = bpy.data.objects.new('AutoSun', light_auto_sun)
scene.collection.objects.link(ob_auto_sun)
ob_auto_sun.rotation_euler = (0.872665, 0.174533, 0.523599)
bpy.context.view_layer.update()
